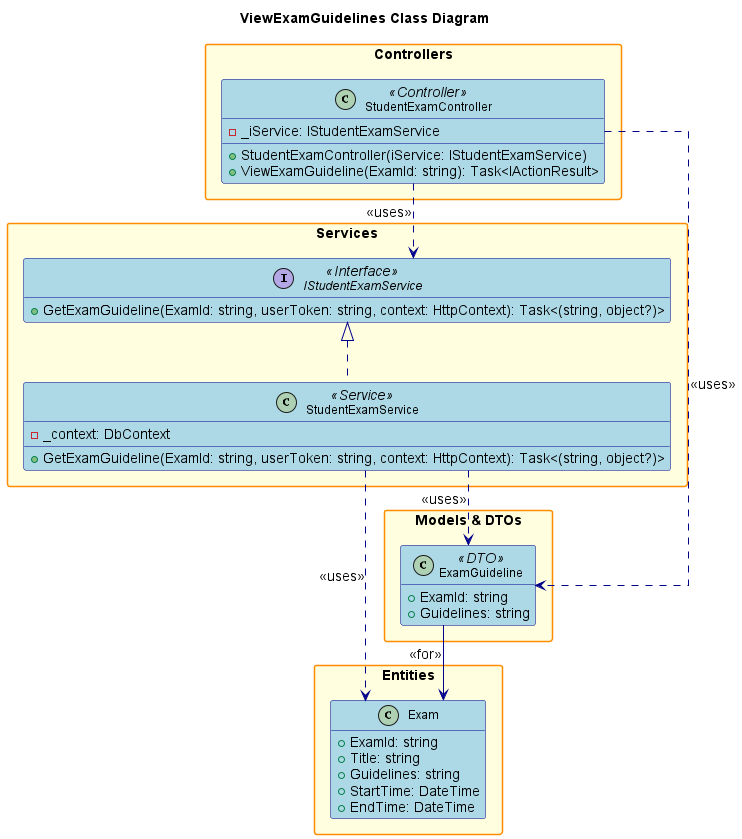

The diagram above was rendered by PlantUML. Its source (embedded in the PNG):
@startuml
' Class Diagram for ViewExamGuidelines Feature

title ViewExamGuidelines Class Diagram

hide empty members
skinparam packageStyle rectangle
skinparam linetype ortho
skinparam defaultFontSize 14
skinparam defaultFontName Arial
skinparam classFontSize 12
skinparam classFontName Arial
skinparam noteFontSize 11
skinparam noteFontName Arial

' Increase spacing and sizing
skinparam class {
    BackgroundColor LightBlue
    BorderColor DarkBlue
    ArrowColor DarkBlue
    FontSize 12
}

skinparam package {
    BackgroundColor LightYellow
    BorderColor DarkOrange
    FontSize 14
    FontStyle bold
}

skinparam interface {
    BackgroundColor LightGreen
    BorderColor DarkGreen
    FontSize 12
}

skinparam enum {
    BackgroundColor LightCyan
    BorderColor DarkCyan
    FontSize 12
}

package "Controllers" {
    class StudentExamController <<Controller>> {
        - _iService: IStudentExamService
        + StudentExamController(iService: IStudentExamService)
        + ViewExamGuideline(ExamId: string): Task<IActionResult>
    }
}

package "Services" {
    interface IStudentExamService <<Interface>> {
        + GetExamGuideline(ExamId: string, userToken: string, context: HttpContext): Task<(string, object?)>
    }
    class StudentExamService <<Service>> {
        - _context: DbContext
        + GetExamGuideline(ExamId: string, userToken: string, context: HttpContext): Task<(string, object?)>
    }
}

package "Entities" {
    class Exam {
        + ExamId: string
        + Title: string
        + Guidelines: string
        + StartTime: DateTime
        + EndTime: DateTime
    }
}

package "Models & DTOs" {
    class ExamGuideline <<DTO>> {
        + ExamId: string
        + Guidelines: string
    }
}

' Relationships
StudentExamController ..> IStudentExamService : <<uses>>
StudentExamController ..> ExamGuideline : <<uses>>
IStudentExamService <|.. StudentExamService
StudentExamService ..> Exam : <<uses>>
StudentExamService ..> ExamGuideline : <<uses>>

ExamGuideline --> Exam : <<for>>

@enduml